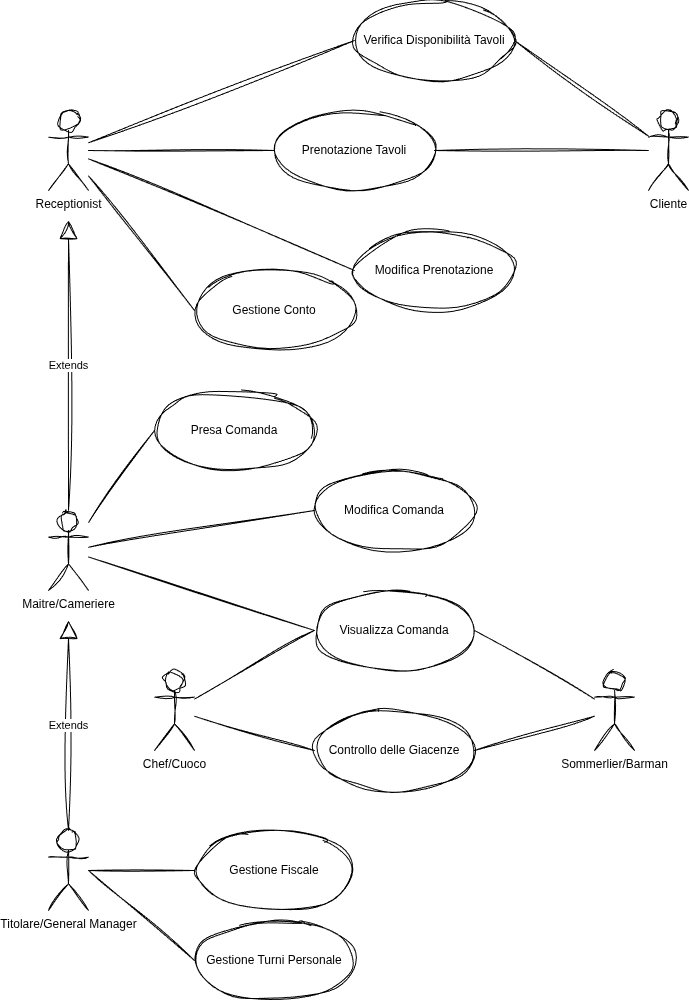

The diagram above was exported from draw.io. Its source (the exported page's mxGraphModel, read from the mxfile embedded in the PNG):
<mxGraphModel dx="1408" dy="738" grid="1" gridSize="10" guides="1" tooltips="1" connect="1" arrows="1" fold="1" page="1" pageScale="1" pageWidth="827" pageHeight="1169" math="0" shadow="0">
  <root>
    <mxCell id="0" />
    <mxCell id="1" parent="0" />
    <mxCell id="T74ZvE1F1oqrddOTZJJf-1" parent="1" style="shape=umlActor;verticalLabelPosition=bottom;verticalAlign=top;html=1;sketch=1;curveFitting=1;jiggle=2;" value="&lt;div&gt;Maitre/Cameriere&lt;/div&gt;&lt;div&gt;&lt;br&gt;&lt;/div&gt;" vertex="1">
      <mxGeometry height="80" width="40" x="94" y="520" as="geometry" />
    </mxCell>
    <mxCell id="T74ZvE1F1oqrddOTZJJf-2" parent="1" style="ellipse;whiteSpace=wrap;html=1;sketch=1;curveFitting=1;jiggle=2;" value="&lt;div&gt;Prenotazione Tavoli&lt;/div&gt;" vertex="1">
      <mxGeometry height="80" width="160" x="320" y="120" as="geometry" />
    </mxCell>
    <mxCell id="T74ZvE1F1oqrddOTZJJf-3" parent="1" style="ellipse;whiteSpace=wrap;html=1;sketch=1;curveFitting=1;jiggle=2;" value="Presa Comanda" vertex="1">
      <mxGeometry height="80" width="160" x="200" y="400" as="geometry" />
    </mxCell>
    <mxCell id="T74ZvE1F1oqrddOTZJJf-4" parent="1" style="ellipse;whiteSpace=wrap;html=1;sketch=1;curveFitting=1;jiggle=2;" value="Modifica Comanda" vertex="1">
      <mxGeometry height="80" width="160" x="360" y="480" as="geometry" />
    </mxCell>
    <mxCell id="T74ZvE1F1oqrddOTZJJf-5" parent="1" style="ellipse;whiteSpace=wrap;html=1;sketch=1;curveFitting=1;jiggle=2;" value="Gestione Conto" vertex="1">
      <mxGeometry height="80" width="160" x="240" y="280" as="geometry" />
    </mxCell>
    <mxCell id="T74ZvE1F1oqrddOTZJJf-11" edge="1" parent="1" source="T74ZvE1F1oqrddOTZJJf-1" style="endArrow=none;html=1;rounded=0;entryX=0;entryY=0.5;entryDx=0;entryDy=0;sketch=1;curveFitting=1;jiggle=2;" target="T74ZvE1F1oqrddOTZJJf-4" value="">
      <mxGeometry height="50" relative="1" width="50" as="geometry">
        <mxPoint x="134" y="600" as="sourcePoint" />
        <mxPoint x="314" y="730" as="targetPoint" />
      </mxGeometry>
    </mxCell>
    <mxCell id="T74ZvE1F1oqrddOTZJJf-14" edge="1" parent="1" source="T74ZvE1F1oqrddOTZJJf-1" style="endArrow=none;html=1;rounded=0;entryX=0;entryY=0.5;entryDx=0;entryDy=0;sketch=1;curveFitting=1;jiggle=2;" target="T74ZvE1F1oqrddOTZJJf-3" value="">
      <mxGeometry height="50" relative="1" width="50" as="geometry">
        <mxPoint x="134" y="600" as="sourcePoint" />
        <mxPoint x="324" y="690" as="targetPoint" />
      </mxGeometry>
    </mxCell>
    <mxCell id="T74ZvE1F1oqrddOTZJJf-16" parent="1" style="ellipse;whiteSpace=wrap;html=1;sketch=1;curveFitting=1;jiggle=2;" value="Verifica Disponibilità Tavoli" vertex="1">
      <mxGeometry height="80" width="160" x="400" y="10" as="geometry" />
    </mxCell>
    <mxCell id="T74ZvE1F1oqrddOTZJJf-18" parent="1" style="ellipse;whiteSpace=wrap;html=1;sketch=1;curveFitting=1;jiggle=2;" value="Visualizza Comanda" vertex="1">
      <mxGeometry height="80" width="160" x="360" y="600" as="geometry" />
    </mxCell>
    <mxCell id="T74ZvE1F1oqrddOTZJJf-20" edge="1" parent="1" source="T74ZvE1F1oqrddOTZJJf-18" style="endArrow=none;html=1;rounded=0;exitX=0;exitY=0.5;exitDx=0;exitDy=0;sketch=1;curveFitting=1;jiggle=2;" target="T74ZvE1F1oqrddOTZJJf-1" value="">
      <mxGeometry height="50" relative="1" width="50" as="geometry">
        <mxPoint x="364" y="780" as="sourcePoint" />
        <mxPoint x="414" y="730" as="targetPoint" />
      </mxGeometry>
    </mxCell>
    <mxCell id="T74ZvE1F1oqrddOTZJJf-21" parent="1" style="ellipse;whiteSpace=wrap;html=1;sketch=1;curveFitting=1;jiggle=2;" value="&lt;div&gt;Controllo delle Giacenze&lt;/div&gt;" vertex="1">
      <mxGeometry height="80" width="160" x="360" y="720" as="geometry" />
    </mxCell>
    <mxCell id="T74ZvE1F1oqrddOTZJJf-23" parent="1" style="shape=umlActor;verticalLabelPosition=bottom;verticalAlign=top;html=1;sketch=1;curveFitting=1;jiggle=2;" value="Cliente" vertex="1">
      <mxGeometry height="80" width="40" x="694" y="120" as="geometry" />
    </mxCell>
    <mxCell id="T74ZvE1F1oqrddOTZJJf-24" edge="1" parent="1" source="T74ZvE1F1oqrddOTZJJf-23" style="endArrow=none;html=1;rounded=0;entryX=1;entryY=0.5;entryDx=0;entryDy=0;sketch=1;curveFitting=1;jiggle=2;" target="T74ZvE1F1oqrddOTZJJf-16" value="">
      <mxGeometry height="50" relative="1" width="50" as="geometry">
        <mxPoint x="234" y="660" as="sourcePoint" />
        <mxPoint x="284" y="610" as="targetPoint" />
      </mxGeometry>
    </mxCell>
    <mxCell id="T74ZvE1F1oqrddOTZJJf-25" edge="1" parent="1" source="T74ZvE1F1oqrddOTZJJf-23" style="endArrow=none;html=1;rounded=0;entryX=1;entryY=0.5;entryDx=0;entryDy=0;sketch=1;curveFitting=1;jiggle=2;" target="T74ZvE1F1oqrddOTZJJf-2" value="">
      <mxGeometry height="50" relative="1" width="50" as="geometry">
        <mxPoint x="234" y="660" as="sourcePoint" />
        <mxPoint x="284" y="610" as="targetPoint" />
      </mxGeometry>
    </mxCell>
    <mxCell id="T74ZvE1F1oqrddOTZJJf-26" parent="1" style="shape=umlActor;verticalLabelPosition=bottom;verticalAlign=top;html=1;sketch=1;curveFitting=1;jiggle=2;" value="&lt;div&gt;Chef/Cuoco&lt;/div&gt;&lt;div&gt;&lt;br&gt;&lt;/div&gt;" vertex="1">
      <mxGeometry height="80" width="40" x="200" y="680" as="geometry" />
    </mxCell>
    <mxCell id="T74ZvE1F1oqrddOTZJJf-29" edge="1" parent="1" source="T74ZvE1F1oqrddOTZJJf-18" style="endArrow=none;html=1;rounded=0;exitX=0;exitY=0.5;exitDx=0;exitDy=0;sketch=1;curveFitting=1;jiggle=2;" target="T74ZvE1F1oqrddOTZJJf-26" value="">
      <mxGeometry height="50" relative="1" width="50" as="geometry">
        <mxPoint x="446" y="1315" as="sourcePoint" />
        <mxPoint x="244" y="1070" as="targetPoint" />
      </mxGeometry>
    </mxCell>
    <mxCell id="T74ZvE1F1oqrddOTZJJf-30" edge="1" parent="1" source="T74ZvE1F1oqrddOTZJJf-21" style="endArrow=none;html=1;rounded=0;exitX=0;exitY=0.5;exitDx=0;exitDy=0;sketch=1;curveFitting=1;jiggle=2;" target="T74ZvE1F1oqrddOTZJJf-26" value="">
      <mxGeometry height="50" relative="1" width="50" as="geometry">
        <mxPoint x="412" y="1345" as="sourcePoint" />
        <mxPoint x="210" y="1100" as="targetPoint" />
      </mxGeometry>
    </mxCell>
    <mxCell id="T74ZvE1F1oqrddOTZJJf-31" parent="1" style="shape=umlActor;verticalLabelPosition=bottom;verticalAlign=top;html=1;sketch=1;curveFitting=1;jiggle=2;" value="&lt;div&gt;Sommerlier/Barman&lt;/div&gt;&lt;div&gt;&lt;br&gt;&lt;/div&gt;" vertex="1">
      <mxGeometry height="80" width="40" x="640" y="680" as="geometry" />
    </mxCell>
    <mxCell id="T74ZvE1F1oqrddOTZJJf-33" edge="1" parent="1" source="T74ZvE1F1oqrddOTZJJf-31" style="endArrow=none;html=1;rounded=0;entryX=1;entryY=0.5;entryDx=0;entryDy=0;sketch=1;curveFitting=1;jiggle=2;" target="T74ZvE1F1oqrddOTZJJf-21" value="">
      <mxGeometry height="50" relative="1" width="50" as="geometry">
        <mxPoint x="600" y="1200" as="sourcePoint" />
        <mxPoint x="400" y="1200" as="targetPoint" />
      </mxGeometry>
    </mxCell>
    <mxCell id="T74ZvE1F1oqrddOTZJJf-34" edge="1" parent="1" source="T74ZvE1F1oqrddOTZJJf-31" style="endArrow=none;html=1;rounded=0;entryX=1;entryY=0.5;entryDx=0;entryDy=0;sketch=1;curveFitting=1;jiggle=2;" target="T74ZvE1F1oqrddOTZJJf-18" value="">
      <mxGeometry height="50" relative="1" width="50" as="geometry">
        <mxPoint x="534" y="1320" as="sourcePoint" />
        <mxPoint x="334" y="1320" as="targetPoint" />
      </mxGeometry>
    </mxCell>
    <mxCell id="T74ZvE1F1oqrddOTZJJf-35" parent="1" style="ellipse;whiteSpace=wrap;html=1;sketch=1;curveFitting=1;jiggle=2;" value="Gestione Fiscale" vertex="1">
      <mxGeometry height="80" width="160" x="240" y="840" as="geometry" />
    </mxCell>
    <mxCell id="T74ZvE1F1oqrddOTZJJf-36" parent="1" style="shape=umlActor;verticalLabelPosition=bottom;verticalAlign=top;html=1;sketch=1;curveFitting=1;jiggle=2;" value="Titolare/General Manager" vertex="1">
      <mxGeometry height="80" width="40" x="94" y="840" as="geometry" />
    </mxCell>
    <mxCell id="T74ZvE1F1oqrddOTZJJf-37" edge="1" parent="1" source="T74ZvE1F1oqrddOTZJJf-36" style="endArrow=none;html=1;rounded=0;entryX=0;entryY=0.5;entryDx=0;entryDy=0;sketch=1;curveFitting=1;jiggle=2;" target="T74ZvE1F1oqrddOTZJJf-35" value="">
      <mxGeometry height="50" relative="1" width="50" as="geometry">
        <mxPoint x="214" y="710" as="sourcePoint" />
        <mxPoint x="414" y="310" as="targetPoint" />
      </mxGeometry>
    </mxCell>
    <mxCell id="T74ZvE1F1oqrddOTZJJf-39" edge="1" parent="1" style="endArrow=none;html=1;rounded=0;entryX=0;entryY=0.5;entryDx=0;entryDy=0;sketch=1;curveFitting=1;jiggle=2;" target="T74ZvE1F1oqrddOTZJJf-40" value="">
      <mxGeometry height="50" relative="1" width="50" as="geometry">
        <mxPoint x="134" y="880" as="sourcePoint" />
        <mxPoint x="634" y="110" as="targetPoint" />
      </mxGeometry>
    </mxCell>
    <mxCell id="T74ZvE1F1oqrddOTZJJf-40" parent="1" style="ellipse;whiteSpace=wrap;html=1;sketch=1;curveFitting=1;jiggle=2;" value="Gestione Turni Personale" vertex="1">
      <mxGeometry height="80" width="160" x="240" y="930" as="geometry" />
    </mxCell>
    <mxCell id="T74ZvE1F1oqrddOTZJJf-41" parent="1" style="ellipse;whiteSpace=wrap;html=1;sketch=1;curveFitting=1;jiggle=2;" value="Modifica Prenotazione" vertex="1">
      <mxGeometry height="80" width="160" x="400" y="240" as="geometry" />
    </mxCell>
    <mxCell id="T74ZvE1F1oqrddOTZJJf-45" parent="1" style="shape=umlActor;verticalLabelPosition=bottom;verticalAlign=top;html=1;sketch=1;curveFitting=1;jiggle=2;" value="&lt;div&gt;Receptionist&lt;/div&gt;&lt;div&gt;&lt;br&gt;&lt;/div&gt;" vertex="1">
      <mxGeometry height="80" width="40" x="94" y="120" as="geometry" />
    </mxCell>
    <mxCell id="T74ZvE1F1oqrddOTZJJf-46" edge="1" parent="1" source="T74ZvE1F1oqrddOTZJJf-45" style="endArrow=none;html=1;rounded=0;entryX=0;entryY=0.5;entryDx=0;entryDy=0;sketch=1;curveFitting=1;jiggle=2;" target="T74ZvE1F1oqrddOTZJJf-16" value="">
      <mxGeometry height="50" relative="1" width="50" as="geometry">
        <mxPoint x="234" y="750" as="sourcePoint" />
        <mxPoint x="284" y="700" as="targetPoint" />
      </mxGeometry>
    </mxCell>
    <mxCell id="T74ZvE1F1oqrddOTZJJf-47" edge="1" parent="1" source="T74ZvE1F1oqrddOTZJJf-45" style="endArrow=none;html=1;rounded=0;entryX=0;entryY=0.5;entryDx=0;entryDy=0;sketch=1;curveFitting=1;jiggle=2;" target="T74ZvE1F1oqrddOTZJJf-2" value="">
      <mxGeometry height="50" relative="1" width="50" as="geometry">
        <mxPoint x="234" y="750" as="sourcePoint" />
        <mxPoint x="284" y="700" as="targetPoint" />
      </mxGeometry>
    </mxCell>
    <mxCell id="T74ZvE1F1oqrddOTZJJf-48" edge="1" parent="1" source="T74ZvE1F1oqrddOTZJJf-45" style="endArrow=none;html=1;rounded=0;entryX=0;entryY=0.5;entryDx=0;entryDy=0;sketch=1;curveFitting=1;jiggle=2;" target="T74ZvE1F1oqrddOTZJJf-41" value="">
      <mxGeometry height="50" relative="1" width="50" as="geometry">
        <mxPoint x="94" y="1148" as="sourcePoint" />
        <mxPoint x="294" y="930" as="targetPoint" />
      </mxGeometry>
    </mxCell>
    <mxCell id="T74ZvE1F1oqrddOTZJJf-52" edge="1" parent="1" source="T74ZvE1F1oqrddOTZJJf-36" style="endArrow=block;endSize=16;endFill=0;html=1;rounded=0;exitX=0.5;exitY=0;exitDx=0;exitDy=0;exitPerimeter=0;sketch=1;curveFitting=1;jiggle=2;" value="Extends">
      <mxGeometry relative="1" width="160" as="geometry">
        <mxPoint x="-46" y="780" as="sourcePoint" />
        <mxPoint x="114" y="630" as="targetPoint" />
      </mxGeometry>
    </mxCell>
    <mxCell id="T74ZvE1F1oqrddOTZJJf-53" edge="1" parent="1" source="T74ZvE1F1oqrddOTZJJf-1" style="endArrow=block;endSize=16;endFill=0;html=1;rounded=0;sketch=1;curveFitting=1;jiggle=2;" value="Extends">
      <mxGeometry relative="1" width="160" as="geometry">
        <mxPoint x="164" y="690" as="sourcePoint" />
        <mxPoint x="114" y="230" as="targetPoint" />
      </mxGeometry>
    </mxCell>
    <mxCell id="T74ZvE1F1oqrddOTZJJf-54" edge="1" parent="1" source="T74ZvE1F1oqrddOTZJJf-45" style="endArrow=none;html=1;rounded=0;entryX=0;entryY=0.5;entryDx=0;entryDy=0;sketch=1;curveFitting=1;jiggle=2;" target="T74ZvE1F1oqrddOTZJJf-5" value="">
      <mxGeometry height="50" relative="1" width="50" as="geometry">
        <mxPoint x="174" y="380" as="sourcePoint" />
        <mxPoint x="374" y="489" as="targetPoint" />
      </mxGeometry>
    </mxCell>
  </root>
</mxGraphModel>